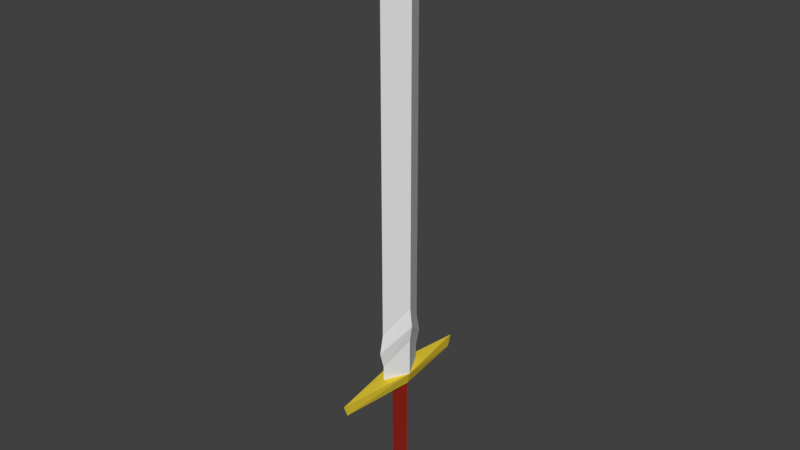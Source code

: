 # Source: 001_DayOne.blend  (saved by Blender 2.77.0; exported with 4.5.12 LTS)
import bpy
from mathutils import Matrix  # noqa: F401  (used for matrix-valued properties, if any)

bpy.ops.wm.read_factory_settings(use_empty=True)
scene = bpy.context.scene
scene.name = 'Scene'

# ---- collections
col_collection_1 = bpy.data.collections.new('Collection 1'); scene.collection.children.link(col_collection_1)

# ---- materials (node trees are filled in below, after node groups)
mat_d1_hilt_1 = bpy.data.materials.new('D1_Hilt_1')
mat_d1_hilt_1.alpha_threshold = 0.0
mat_d1_hilt_1.use_transparent_shadow = False
mat_d1_hilt_1.diffuse_color = (0.233, 0.01491, 0.008278, 1.0)
mat_d1_hilt_1.roughness = 0.5
mat_d1_blade_1 = bpy.data.materials.new('D1_Blade_1')
mat_d1_blade_1.alpha_threshold = 0.0
mat_d1_blade_1.use_transparent_shadow = False
mat_d1_blade_1.roughness = 0.5
mat_d1_guard_pommel_1 = bpy.data.materials.new('D1_Guard+Pommel_1')
mat_d1_guard_pommel_1.alpha_threshold = 0.0
mat_d1_guard_pommel_1.use_transparent_shadow = False
mat_d1_guard_pommel_1.diffuse_color = (0.8, 0.6038, 0.03945, 1.0)
mat_d1_guard_pommel_1.roughness = 0.5

# ---- material node trees

# ---- world
world_world = bpy.data.worlds.new('World'); scene.world = world_world
world_world.color = (0.05088, 0.05088, 0.05088)
world_world.use_sun_shadow = False
world_world.sun_shadow_jitter_overblur = 0.0
world_world.cycles.sampling_method = 'MANUAL'

# ---- meshes
me_cone = bpy.data.meshes.new('Cone')
me_cone.from_pydata([(7.421e-09, 0.6969, 6.808), (0.3511, -2.901e-08, 7.191), (-2.327e-08, -0.6969, 6.808), (7.421e-09, 1.453e-09, 8.808), (-0.3511, 9.763e-09, 7.191), (7.421e-09, 0.6969, -2.487), (0.3511, -2.901e-08, -1.863), (-2.327e-08, -0.6969, -2.487), (-0.3511, 9.763e-09, -1.863), (1.01e-08, 0.808, -3.01), (0.407, -3.184e-08, -2.385), (-2.549e-08, -0.808, -3.01), (-0.407, 1.311e-08, -2.385), (6.864e-09, 0.6762, -3.468), (0.3406, -2.835e-08, -2.844), (-2.291e-08, -0.6762, -3.468), (-0.3406, 9.273e-09, -2.844), (6.864e-09, 0.6762, -3.887), (0.3406, -2.835e-08, -3.887), (-2.291e-08, -0.6762, -3.887), (-0.3406, 9.273e-09, -3.887), (5.606e-09, 0.3123, -4.228), (0.2562, -1.797e-08, -4.228), (-1.679e-08, -0.3123, -4.228), (-0.2562, -5.963e-10, -4.228), (5.606e-09, 0.3123, -7.197), (0.2562, -1.797e-08, -7.197), (-1.679e-08, -0.3123, -7.197), (-0.2562, -5.963e-10, -7.197), (7.273e-09, 0.4487, -7.495), (0.368, -2.413e-08, -7.495), (-2.49e-08, -0.4487, -7.495), (-0.368, 8.289e-10, -7.495), (4.557e-09, 0.2265, -7.847), (0.1858, -1.392e-08, -7.847), (-1.168e-08, -0.2265, -7.847), (-0.1858, -1.317e-09, -7.847), (9.397e-09, 2.244, -3.894), (0.3406, -6.682e-08, -3.887), (-2.618e-08, -2.244, -3.894), (-0.3406, 3.767e-08, -3.887), (2.223e-08, 2.124, -4.224), (0.2562, -3.8e-08, -4.228), (-3.262e-08, -2.124, -4.224), (-0.2562, 1.026e-08, -4.228)], [], [(0, 3, 1), (1, 3, 2), (2, 3, 4), (4, 3, 0), (1, 2, 7, 6), (7, 8, 12, 11), (2, 4, 8, 7), (0, 1, 6, 5), (4, 0, 5, 8), (9, 10, 14, 13), (5, 6, 10, 9), (8, 5, 9, 12), (6, 7, 11, 10), (15, 16, 20, 19), (12, 9, 13, 16), (10, 11, 15, 14), (11, 12, 16, 15), (17, 18, 38, 37), (13, 14, 18, 17), (16, 13, 17, 20), (14, 15, 19, 18), (24, 21, 25, 28), (27, 28, 32, 31), (22, 23, 27, 26), (23, 24, 28, 27), (21, 22, 26, 25), (32, 29, 33, 36), (25, 26, 30, 29), (28, 25, 29, 32), (26, 27, 31, 30), (33, 34, 35, 36), (30, 31, 35, 34), (31, 32, 36, 35), (29, 30, 34, 33), (21, 24, 44, 41), (40, 44, 43), (37, 41, 40), (23, 22, 42, 43), (20, 17, 37, 40), (18, 19, 39, 38), (24, 23, 43, 44), (22, 21, 41, 42), (19, 20, 40, 39), (42, 38, 43), (39, 40, 43), (43, 38, 39), (37, 38, 41), (41, 44, 40), (38, 42, 41)])
me_cone.polygons.foreach_set('material_index', [1, 1, 1, 1, 1, 1, 1, 1, 1, 1, 1, 1, 1, 1, 1, 1, 1, 2, 1, 1, 1, 0, 2, 0, 0, 0, 2, 2, 2, 2, 2, 2, 2, 2, 2, 2, 2, 2, 2, 2, 2, 2, 2, 2, 2, 2, 2, 2, 2])
me_cone.materials.append(mat_d1_hilt_1)
me_cone.materials.append(mat_d1_blade_1)
me_cone.materials.append(mat_d1_guard_pommel_1)
me_cone.use_remesh_preserve_volume = False
me_cone.use_remesh_preserve_attributes = False
me_cone.use_mirror_vertex_groups = False
me_cone.update()

# ---- objects
ob_dayonesword = bpy.data.objects.new('DayOneSword', me_cone)

# ---- transforms, parenting, visibility, modifiers, constraints
ob_dayonesword.location = (0.0, 0.0, 0.0)
ob_dayonesword.lineart.crease_threshold = 0.0

# ---- collection membership
col_collection_1.objects.link(ob_dayonesword)

# ---- scene / render settings (as saved in the file)
scene.frame_start = 1; scene.frame_end = 250; scene.frame_set(1)
scene.render.engine = 'BLENDER_EEVEE_NEXT'
scene.render.resolution_percentage = 50
scene.render.dither_intensity = 0.0
scene.cycles.use_denoising = False
scene.cycles.samples = 128
scene.cycles.sampling_pattern = 'TABULATED_SOBOL'
scene.cycles.light_sampling_threshold = 0.0
scene.cycles.use_adaptive_sampling = False
scene.cycles.use_light_tree = False
scene.cycles.blur_glossy = 0.0
scene.cycles.sample_clamp_indirect = 0.0
scene.view_settings.view_transform = 'Standard'
bpy.context.view_layer.update()

# ---- added for rendering (the .blend has no active camera and no usable light): camera, sun
cam_auto = bpy.data.cameras.new('AutoCamera')
cam_auto.lens = 50.0
cam_auto.sensor_width = 36.0
cam_auto.clip_end = 1000.0
ob_auto_camera = bpy.data.objects.new('AutoCamera', cam_auto)
scene.collection.objects.link(ob_auto_camera)
ob_auto_camera.location = (15.9773, -19.1727, 13.2619)
ob_auto_camera.rotation_euler = (1.09748, -7.21219e-08, 0.694738)
scene.camera = ob_auto_camera
light_auto_sun = bpy.data.lights.new('AutoSun', 'SUN')
light_auto_sun.energy = 3.0
light_auto_sun.angle = 0.0523599
ob_auto_sun = bpy.data.objects.new('AutoSun', light_auto_sun)
scene.collection.objects.link(ob_auto_sun)
ob_auto_sun.rotation_euler = (0.872665, 0.174533, 0.523599)
bpy.context.view_layer.update()
